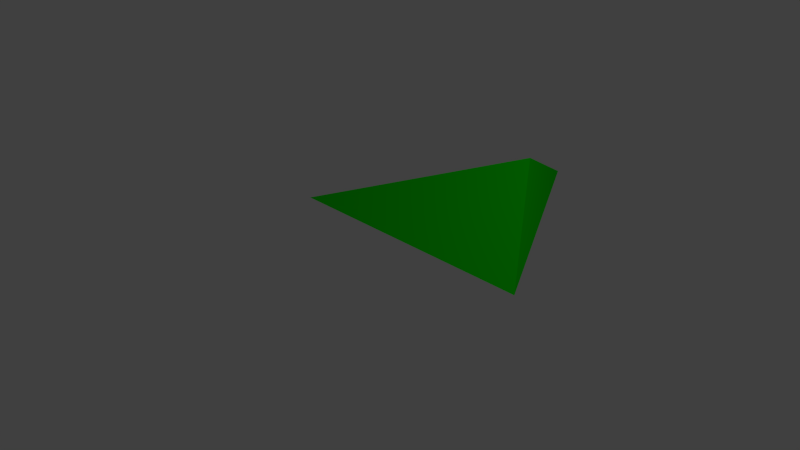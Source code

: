 # Source: prismaGREENblend.blend  (saved by Blender 2.73.0; exported with 4.5.12 LTS)
import bpy
from mathutils import Matrix  # noqa: F401  (used for matrix-valued properties, if any)

bpy.ops.wm.read_factory_settings(use_empty=True)
scene = bpy.context.scene
scene.name = 'Scene'

# ---- collections
col_collection_1 = bpy.data.collections.new('Collection 1'); scene.collection.children.link(col_collection_1)

# ---- materials (node trees are filled in below, after node groups)
mat_material_001 = bpy.data.materials.new('Material.001')
mat_material_001.alpha_threshold = 0.0
mat_material_001.use_transparent_shadow = False
mat_material_001.diffuse_color = (0.005496, 0.8, 0.001132, 1.0)
mat_material_001.roughness = 0.5

# ---- material node trees

# ---- world
world_world = bpy.data.worlds.new('World'); scene.world = world_world
world_world.color = (0.05088, 0.05088, 0.05088)
world_world.use_sun_shadow = False
world_world.sun_shadow_jitter_overblur = 0.0
world_world.cycles.sampling_method = 'MANUAL'
world_world.cycles.sample_map_resolution = 256

# ---- cameras
cam_camera = bpy.data.cameras.new('Camera')
cam_camera.clip_end = 100.0
cam_camera.lens = 35.0
cam_camera.sensor_width = 32.0
cam_camera.sensor_height = 18.0
cam_camera.ortho_scale = 7.314
cam_camera.dof.focus_distance = 0.0
cam_camera.dof.aperture_fstop = 128.0

# ---- lights
light_lamp = bpy.data.lights.new('Lamp', 'POINT')
light_lamp.transmission_factor = 0.0
light_lamp.cutoff_distance = 30.0
light_lamp.energy = 100.0
light_lamp.shadow_buffer_clip_start = 1.001
light_lamp.shadow_soft_size = 0.1
light_lamp.shadow_maximum_resolution = 0.006
light_lamp.use_absolute_resolution = True
light_lamp.cycles.use_multiple_importance_sampling = False

# ---- meshes
me_cone = bpy.data.meshes.new('Cone')
me_cone.from_pydata([(0.0, 2.0, -1.0), (1.732, -1.0, -1.0), (0.7123, 0.4408, -0.1514), (-1.732, -1.0, -1.0)], [], [(1, 2, 3), (0, 2, 1), (3, 2, 0), (0, 1, 3)])
me_cone.materials.append(mat_material_001)
me_cone.use_remesh_preserve_volume = False
me_cone.use_remesh_preserve_attributes = False
me_cone.use_mirror_vertex_groups = False
me_cone.update()

# ---- objects
ob_cone = bpy.data.objects.new('Cone', me_cone)
ob_lamp = bpy.data.objects.new('Lamp', light_lamp)
ob_camera = bpy.data.objects.new('Camera', cam_camera)

# ---- transforms, parenting, visibility, modifiers, constraints
ob_cone.location = (0.7911, 0.2305, 1.576)
ob_cone.lineart.crease_threshold = 0.0
ob_lamp.location = (4.076, 0.4914, 5.904)
ob_lamp.rotation_euler = (0.6503, 0.05522, 1.866)
ob_lamp.lock_rotations_4d = False
ob_lamp.empty_display_type = 'ARROWS'
ob_lamp.color = (0.0, 0.0, 0.0, 0.0)
ob_lamp.lineart.crease_threshold = 0.0
ob_camera.location = (7.481, -7.022, 5.344)
ob_camera.rotation_euler = (1.109, 0.01082, 0.8149)
ob_camera.lock_rotations_4d = False
ob_camera.empty_display_type = 'ARROWS'
ob_camera.color = (0.0, 0.0, 0.0, 0.0)
ob_camera.display_type = 'WIRE'
ob_camera.lineart.crease_threshold = 0.0

# ---- collection membership
col_collection_1.objects.link(ob_cone)
col_collection_1.objects.link(ob_lamp)
col_collection_1.objects.link(ob_camera)

# ---- scene / render settings (as saved in the file)
scene.camera = ob_camera
scene.frame_start = 1; scene.frame_end = 250; scene.frame_set(1)
scene.render.engine = 'BLENDER_EEVEE_NEXT'
scene.render.resolution_percentage = 50
scene.render.dither_intensity = 0.0
scene.cycles.use_denoising = False
scene.cycles.samples = 10
scene.cycles.sampling_pattern = 'TABULATED_SOBOL'
scene.cycles.light_sampling_threshold = 0.0
scene.cycles.use_adaptive_sampling = False
scene.cycles.use_light_tree = False
scene.cycles.blur_glossy = 0.0
scene.cycles.pixel_filter_type = 'GAUSSIAN'
scene.cycles.sample_clamp_indirect = 0.0
scene.view_settings.view_transform = 'Standard'
bpy.context.view_layer.update()
